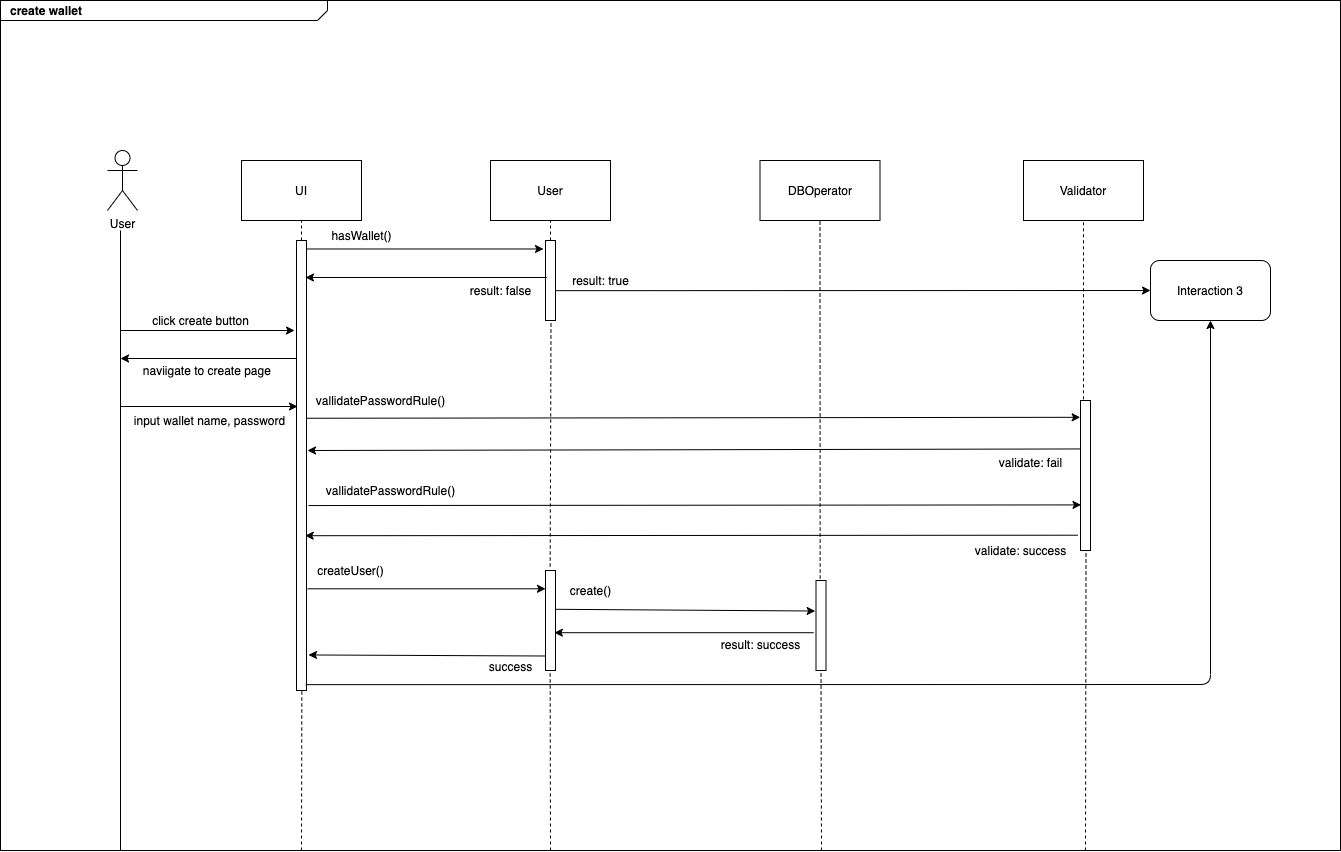

The diagram above was exported from draw.io. Its source (the exported page's mxGraphModel, read from the mxfile embedded in the PNG):
<mxGraphModel dx="1722" dy="941" grid="1" gridSize="10" guides="1" tooltips="1" connect="1" arrows="1" fold="1" page="1" pageScale="1" pageWidth="827" pageHeight="1169" math="0" shadow="0">
  <root>
    <mxCell id="0" />
    <mxCell id="1" parent="0" />
    <mxCell id="Ix9L6A04sajIyeWRJ1rh-69" value="User" style="shape=umlActor;verticalLabelPosition=bottom;verticalAlign=top;html=1;outlineConnect=0;" vertex="1" parent="1">
      <mxGeometry x="467" y="1220" width="30" height="60" as="geometry" />
    </mxCell>
    <mxCell id="Ix9L6A04sajIyeWRJ1rh-70" value="UI" style="rounded=0;whiteSpace=wrap;html=1;" vertex="1" parent="1">
      <mxGeometry x="601" y="1230" width="120" height="60" as="geometry" />
    </mxCell>
    <mxCell id="Ix9L6A04sajIyeWRJ1rh-71" value="User" style="rounded=0;whiteSpace=wrap;html=1;" vertex="1" parent="1">
      <mxGeometry x="850" y="1230" width="120" height="60" as="geometry" />
    </mxCell>
    <mxCell id="Ix9L6A04sajIyeWRJ1rh-74" value="" style="html=1;points=[];perimeter=orthogonalPerimeter;" vertex="1" parent="1">
      <mxGeometry x="656" y="1310" width="10" height="450" as="geometry" />
    </mxCell>
    <mxCell id="Ix9L6A04sajIyeWRJ1rh-78" value="" style="endArrow=none;html=1;" edge="1" parent="1">
      <mxGeometry width="50" height="50" relative="1" as="geometry">
        <mxPoint x="480" y="1920" as="sourcePoint" />
        <mxPoint x="480" y="1300" as="targetPoint" />
      </mxGeometry>
    </mxCell>
    <mxCell id="Ix9L6A04sajIyeWRJ1rh-80" value="" style="endArrow=classic;html=1;" edge="1" parent="1">
      <mxGeometry relative="1" as="geometry">
        <mxPoint x="480" y="1400" as="sourcePoint" />
        <mxPoint x="654" y="1400" as="targetPoint" />
      </mxGeometry>
    </mxCell>
    <mxCell id="Ix9L6A04sajIyeWRJ1rh-81" value="click create button" style="edgeLabel;resizable=0;html=1;align=center;verticalAlign=middle;" connectable="0" vertex="1" parent="Ix9L6A04sajIyeWRJ1rh-80">
      <mxGeometry relative="1" as="geometry">
        <mxPoint x="-7" y="-10.52" as="offset" />
      </mxGeometry>
    </mxCell>
    <mxCell id="Ix9L6A04sajIyeWRJ1rh-83" value="" style="endArrow=none;dashed=1;html=1;" edge="1" parent="1" target="Ix9L6A04sajIyeWRJ1rh-70">
      <mxGeometry width="50" height="50" relative="1" as="geometry">
        <mxPoint x="661" y="1310" as="sourcePoint" />
        <mxPoint x="970" y="1670" as="targetPoint" />
      </mxGeometry>
    </mxCell>
    <mxCell id="Ix9L6A04sajIyeWRJ1rh-84" value="" style="endArrow=classic;html=1;" edge="1" parent="1" source="Ix9L6A04sajIyeWRJ1rh-74">
      <mxGeometry relative="1" as="geometry">
        <mxPoint x="890" y="1690" as="sourcePoint" />
        <mxPoint x="480" y="1428" as="targetPoint" />
      </mxGeometry>
    </mxCell>
    <mxCell id="Ix9L6A04sajIyeWRJ1rh-85" value="naviigate to create page&amp;nbsp;" style="edgeLabel;resizable=0;html=1;align=center;verticalAlign=middle;" connectable="0" vertex="1" parent="Ix9L6A04sajIyeWRJ1rh-84">
      <mxGeometry relative="1" as="geometry">
        <mxPoint y="11.98" as="offset" />
      </mxGeometry>
    </mxCell>
    <mxCell id="Ix9L6A04sajIyeWRJ1rh-86" value="" style="endArrow=classic;html=1;" edge="1" parent="1">
      <mxGeometry relative="1" as="geometry">
        <mxPoint x="480" y="1476" as="sourcePoint" />
        <mxPoint x="657" y="1476" as="targetPoint" />
      </mxGeometry>
    </mxCell>
    <mxCell id="Ix9L6A04sajIyeWRJ1rh-87" value="input wallet name, password" style="edgeLabel;resizable=0;html=1;align=center;verticalAlign=middle;" connectable="0" vertex="1" parent="Ix9L6A04sajIyeWRJ1rh-86">
      <mxGeometry relative="1" as="geometry">
        <mxPoint y="14" as="offset" />
      </mxGeometry>
    </mxCell>
    <mxCell id="Ix9L6A04sajIyeWRJ1rh-88" value="Validator" style="rounded=0;whiteSpace=wrap;html=1;" vertex="1" parent="1">
      <mxGeometry x="1383" y="1230" width="120" height="60" as="geometry" />
    </mxCell>
    <mxCell id="Ix9L6A04sajIyeWRJ1rh-89" value="" style="html=1;points=[];perimeter=orthogonalPerimeter;" vertex="1" parent="1">
      <mxGeometry x="1440" y="1470" width="10" height="150" as="geometry" />
    </mxCell>
    <mxCell id="Ix9L6A04sajIyeWRJ1rh-90" value="" style="endArrow=classic;html=1;exitX=1.033;exitY=0.395;exitDx=0;exitDy=0;exitPerimeter=0;entryX=-0.033;entryY=0.112;entryDx=0;entryDy=0;entryPerimeter=0;" edge="1" parent="1" source="Ix9L6A04sajIyeWRJ1rh-74" target="Ix9L6A04sajIyeWRJ1rh-89">
      <mxGeometry relative="1" as="geometry">
        <mxPoint x="670" y="1503" as="sourcePoint" />
        <mxPoint x="1120" y="1500" as="targetPoint" />
      </mxGeometry>
    </mxCell>
    <mxCell id="Ix9L6A04sajIyeWRJ1rh-91" value="vallidatePasswordRule()" style="edgeLabel;resizable=0;html=1;align=center;verticalAlign=middle;" connectable="0" vertex="1" parent="Ix9L6A04sajIyeWRJ1rh-90">
      <mxGeometry relative="1" as="geometry">
        <mxPoint x="-313" y="-17.28" as="offset" />
      </mxGeometry>
    </mxCell>
    <mxCell id="Ix9L6A04sajIyeWRJ1rh-92" value="" style="endArrow=none;dashed=1;html=1;exitX=0.3;exitY=-0.008;exitDx=0;exitDy=0;exitPerimeter=0;entryX=0.5;entryY=1;entryDx=0;entryDy=0;" edge="1" parent="1" source="Ix9L6A04sajIyeWRJ1rh-89" target="Ix9L6A04sajIyeWRJ1rh-88">
      <mxGeometry width="50" height="50" relative="1" as="geometry">
        <mxPoint x="1040" y="1800" as="sourcePoint" />
        <mxPoint x="1430" y="1310" as="targetPoint" />
      </mxGeometry>
    </mxCell>
    <mxCell id="Ix9L6A04sajIyeWRJ1rh-93" value="" style="html=1;points=[];perimeter=orthogonalPerimeter;" vertex="1" parent="1">
      <mxGeometry x="905" y="1310" width="10" height="80" as="geometry" />
    </mxCell>
    <mxCell id="Ix9L6A04sajIyeWRJ1rh-94" value="" style="endArrow=classic;html=1;exitX=-0.033;exitY=0.323;exitDx=0;exitDy=0;exitPerimeter=0;" edge="1" parent="1" source="Ix9L6A04sajIyeWRJ1rh-89">
      <mxGeometry relative="1" as="geometry">
        <mxPoint x="1150" y="1530" as="sourcePoint" />
        <mxPoint x="667" y="1520" as="targetPoint" />
      </mxGeometry>
    </mxCell>
    <mxCell id="Ix9L6A04sajIyeWRJ1rh-95" value="validate: fail" style="edgeLabel;resizable=0;html=1;align=center;verticalAlign=middle;" connectable="0" vertex="1" parent="Ix9L6A04sajIyeWRJ1rh-94">
      <mxGeometry relative="1" as="geometry">
        <mxPoint x="337" y="12.080000000000002" as="offset" />
      </mxGeometry>
    </mxCell>
    <mxCell id="Ix9L6A04sajIyeWRJ1rh-96" value="" style="endArrow=classic;html=1;entryX=-0.2;entryY=0.106;entryDx=0;entryDy=0;entryPerimeter=0;" edge="1" parent="1" source="Ix9L6A04sajIyeWRJ1rh-74" target="Ix9L6A04sajIyeWRJ1rh-93">
      <mxGeometry relative="1" as="geometry">
        <mxPoint x="710" y="1318" as="sourcePoint" />
        <mxPoint x="900" y="1320" as="targetPoint" />
      </mxGeometry>
    </mxCell>
    <mxCell id="Ix9L6A04sajIyeWRJ1rh-97" value="hasWallet()" style="edgeLabel;resizable=0;html=1;align=center;verticalAlign=middle;" connectable="0" vertex="1" parent="Ix9L6A04sajIyeWRJ1rh-96">
      <mxGeometry relative="1" as="geometry">
        <mxPoint x="-63.329999999999984" y="-13.479999999999997" as="offset" />
      </mxGeometry>
    </mxCell>
    <mxCell id="Ix9L6A04sajIyeWRJ1rh-98" value="" style="endArrow=none;dashed=1;html=1;entryX=0.5;entryY=1;entryDx=0;entryDy=0;" edge="1" parent="1" target="Ix9L6A04sajIyeWRJ1rh-71">
      <mxGeometry width="50" height="50" relative="1" as="geometry">
        <mxPoint x="910" y="1310" as="sourcePoint" />
        <mxPoint x="720" y="1550" as="targetPoint" />
      </mxGeometry>
    </mxCell>
    <mxCell id="Ix9L6A04sajIyeWRJ1rh-102" value="" style="endArrow=classic;html=1;" edge="1" parent="1">
      <mxGeometry relative="1" as="geometry">
        <mxPoint x="906" y="1347" as="sourcePoint" />
        <mxPoint x="665" y="1347" as="targetPoint" />
      </mxGeometry>
    </mxCell>
    <mxCell id="Ix9L6A04sajIyeWRJ1rh-103" value="result: false" style="edgeLabel;resizable=0;html=1;align=center;verticalAlign=middle;" connectable="0" vertex="1" parent="Ix9L6A04sajIyeWRJ1rh-102">
      <mxGeometry relative="1" as="geometry">
        <mxPoint x="74.83000000000001" y="13" as="offset" />
      </mxGeometry>
    </mxCell>
    <mxCell id="Ix9L6A04sajIyeWRJ1rh-104" value="" style="html=1;points=[];perimeter=orthogonalPerimeter;" vertex="1" parent="1">
      <mxGeometry x="905" y="1640" width="10" height="100" as="geometry" />
    </mxCell>
    <mxCell id="Ix9L6A04sajIyeWRJ1rh-106" value="" style="endArrow=classic;html=1;exitX=1.117;exitY=0.774;exitDx=0;exitDy=0;exitPerimeter=0;" edge="1" parent="1" source="Ix9L6A04sajIyeWRJ1rh-74" target="Ix9L6A04sajIyeWRJ1rh-104">
      <mxGeometry relative="1" as="geometry">
        <mxPoint x="750" y="1580" as="sourcePoint" />
        <mxPoint x="870" y="1589" as="targetPoint" />
      </mxGeometry>
    </mxCell>
    <mxCell id="Ix9L6A04sajIyeWRJ1rh-107" value="createUser()" style="edgeLabel;resizable=0;html=1;align=center;verticalAlign=middle;" connectable="0" vertex="1" parent="Ix9L6A04sajIyeWRJ1rh-106">
      <mxGeometry relative="1" as="geometry">
        <mxPoint x="-76.34" y="-18.3" as="offset" />
      </mxGeometry>
    </mxCell>
    <mxCell id="Ix9L6A04sajIyeWRJ1rh-110" value="" style="endArrow=classic;html=1;entryX=1.2;entryY=0.921;entryDx=0;entryDy=0;entryPerimeter=0;exitX=0.05;exitY=0.855;exitDx=0;exitDy=0;exitPerimeter=0;" edge="1" parent="1" source="Ix9L6A04sajIyeWRJ1rh-104" target="Ix9L6A04sajIyeWRJ1rh-74">
      <mxGeometry relative="1" as="geometry">
        <mxPoint x="900" y="1724" as="sourcePoint" />
        <mxPoint x="670" y="1619" as="targetPoint" />
      </mxGeometry>
    </mxCell>
    <mxCell id="Ix9L6A04sajIyeWRJ1rh-111" value="success" style="edgeLabel;resizable=0;html=1;align=center;verticalAlign=middle;" connectable="0" vertex="1" parent="Ix9L6A04sajIyeWRJ1rh-110">
      <mxGeometry relative="1" as="geometry">
        <mxPoint x="83.67" y="10.7" as="offset" />
      </mxGeometry>
    </mxCell>
    <mxCell id="Ix9L6A04sajIyeWRJ1rh-112" value="" style="endArrow=classic;html=1;exitX=1.05;exitY=0.627;exitDx=0;exitDy=0;exitPerimeter=0;entryX=0;entryY=0.5;entryDx=0;entryDy=0;" edge="1" parent="1" source="Ix9L6A04sajIyeWRJ1rh-93" target="Ix9L6A04sajIyeWRJ1rh-118">
      <mxGeometry relative="1" as="geometry">
        <mxPoint x="760" y="1600" as="sourcePoint" />
        <mxPoint x="1480" y="1360" as="targetPoint" />
      </mxGeometry>
    </mxCell>
    <mxCell id="Ix9L6A04sajIyeWRJ1rh-113" value="result: true" style="edgeLabel;resizable=0;html=1;align=center;verticalAlign=middle;" connectable="0" vertex="1" parent="Ix9L6A04sajIyeWRJ1rh-112">
      <mxGeometry relative="1" as="geometry">
        <mxPoint x="-253" y="-10.08" as="offset" />
      </mxGeometry>
    </mxCell>
    <mxCell id="Ix9L6A04sajIyeWRJ1rh-114" value="" style="endArrow=classic;html=1;exitX=1.2;exitY=0.589;exitDx=0;exitDy=0;exitPerimeter=0;entryX=0.05;entryY=0.696;entryDx=0;entryDy=0;entryPerimeter=0;" edge="1" parent="1" source="Ix9L6A04sajIyeWRJ1rh-74" target="Ix9L6A04sajIyeWRJ1rh-89">
      <mxGeometry relative="1" as="geometry">
        <mxPoint x="676" y="1545.48" as="sourcePoint" />
        <mxPoint x="1183" y="1574" as="targetPoint" />
      </mxGeometry>
    </mxCell>
    <mxCell id="Ix9L6A04sajIyeWRJ1rh-115" value="vallidatePasswordRule()" style="edgeLabel;resizable=0;html=1;align=center;verticalAlign=middle;" connectable="0" vertex="1" parent="Ix9L6A04sajIyeWRJ1rh-114">
      <mxGeometry relative="1" as="geometry">
        <mxPoint x="-304.66999999999996" y="-14.72" as="offset" />
      </mxGeometry>
    </mxCell>
    <mxCell id="Ix9L6A04sajIyeWRJ1rh-116" value="" style="endArrow=classic;html=1;entryX=0.867;entryY=0.656;entryDx=0;entryDy=0;entryPerimeter=0;exitX=-0.283;exitY=0.898;exitDx=0;exitDy=0;exitPerimeter=0;" edge="1" parent="1" source="Ix9L6A04sajIyeWRJ1rh-89" target="Ix9L6A04sajIyeWRJ1rh-74">
      <mxGeometry relative="1" as="geometry">
        <mxPoint x="1186" y="1605" as="sourcePoint" />
        <mxPoint x="870" y="1600" as="targetPoint" />
      </mxGeometry>
    </mxCell>
    <mxCell id="Ix9L6A04sajIyeWRJ1rh-117" value="validate: success" style="edgeLabel;resizable=0;html=1;align=center;verticalAlign=middle;" connectable="0" vertex="1" parent="Ix9L6A04sajIyeWRJ1rh-116">
      <mxGeometry relative="1" as="geometry">
        <mxPoint x="329.5" y="15.05" as="offset" />
      </mxGeometry>
    </mxCell>
    <mxCell id="Ix9L6A04sajIyeWRJ1rh-118" value="Interaction 3" style="rounded=1;whiteSpace=wrap;html=1;" vertex="1" parent="1">
      <mxGeometry x="1510" y="1330" width="120" height="60" as="geometry" />
    </mxCell>
    <mxCell id="Ix9L6A04sajIyeWRJ1rh-120" value="" style="endArrow=none;dashed=1;html=1;entryX=0.533;entryY=1;entryDx=0;entryDy=0;entryPerimeter=0;" edge="1" parent="1" target="Ix9L6A04sajIyeWRJ1rh-74">
      <mxGeometry width="50" height="50" relative="1" as="geometry">
        <mxPoint x="661" y="1920" as="sourcePoint" />
        <mxPoint x="870" y="1690" as="targetPoint" />
      </mxGeometry>
    </mxCell>
    <mxCell id="Ix9L6A04sajIyeWRJ1rh-121" value="" style="endArrow=none;dashed=1;html=1;entryX=0.55;entryY=1.007;entryDx=0;entryDy=0;entryPerimeter=0;" edge="1" parent="1" target="Ix9L6A04sajIyeWRJ1rh-89">
      <mxGeometry width="50" height="50" relative="1" as="geometry">
        <mxPoint x="1445" y="1920" as="sourcePoint" />
        <mxPoint x="870" y="1690" as="targetPoint" />
      </mxGeometry>
    </mxCell>
    <mxCell id="Ix9L6A04sajIyeWRJ1rh-126" value="" style="endArrow=none;dashed=1;html=1;exitX=0.467;exitY=-0.04;exitDx=0;exitDy=0;exitPerimeter=0;entryX=0.55;entryY=1.002;entryDx=0;entryDy=0;entryPerimeter=0;" edge="1" parent="1" source="Ix9L6A04sajIyeWRJ1rh-104" target="Ix9L6A04sajIyeWRJ1rh-93">
      <mxGeometry width="50" height="50" relative="1" as="geometry">
        <mxPoint x="830" y="1640" as="sourcePoint" />
        <mxPoint x="908" y="1410" as="targetPoint" />
      </mxGeometry>
    </mxCell>
    <mxCell id="Ix9L6A04sajIyeWRJ1rh-128" value="" style="endArrow=none;dashed=1;html=1;entryX=0.467;entryY=1.013;entryDx=0;entryDy=0;entryPerimeter=0;" edge="1" parent="1" target="Ix9L6A04sajIyeWRJ1rh-104">
      <mxGeometry width="50" height="50" relative="1" as="geometry">
        <mxPoint x="910" y="1920" as="sourcePoint" />
        <mxPoint x="930" y="1740" as="targetPoint" />
      </mxGeometry>
    </mxCell>
    <mxCell id="Ix9L6A04sajIyeWRJ1rh-131" value="DBOperator" style="rounded=0;whiteSpace=wrap;html=1;" vertex="1" parent="1">
      <mxGeometry x="1119.5" y="1230" width="120" height="60" as="geometry" />
    </mxCell>
    <mxCell id="Ix9L6A04sajIyeWRJ1rh-132" value="" style="html=1;points=[];perimeter=orthogonalPerimeter;" vertex="1" parent="1">
      <mxGeometry x="1175.5" y="1650" width="10" height="90" as="geometry" />
    </mxCell>
    <mxCell id="Ix9L6A04sajIyeWRJ1rh-134" value="" style="endArrow=classic;html=1;exitX=0.967;exitY=0.388;exitDx=0;exitDy=0;exitPerimeter=0;entryX=-0.083;entryY=0.339;entryDx=0;entryDy=0;entryPerimeter=0;" edge="1" parent="1" source="Ix9L6A04sajIyeWRJ1rh-104" target="Ix9L6A04sajIyeWRJ1rh-132">
      <mxGeometry relative="1" as="geometry">
        <mxPoint x="950" y="1680" as="sourcePoint" />
        <mxPoint x="1050" y="1680" as="targetPoint" />
      </mxGeometry>
    </mxCell>
    <mxCell id="Ix9L6A04sajIyeWRJ1rh-135" value="create()" style="edgeLabel;resizable=0;html=1;align=center;verticalAlign=middle;" connectable="0" vertex="1" parent="Ix9L6A04sajIyeWRJ1rh-134">
      <mxGeometry relative="1" as="geometry">
        <mxPoint x="-94.67" y="-19.65" as="offset" />
      </mxGeometry>
    </mxCell>
    <mxCell id="Ix9L6A04sajIyeWRJ1rh-136" value="" style="endArrow=classic;html=1;entryX=0.883;entryY=0.622;entryDx=0;entryDy=0;entryPerimeter=0;exitX=-0.25;exitY=0.58;exitDx=0;exitDy=0;exitPerimeter=0;" edge="1" parent="1" source="Ix9L6A04sajIyeWRJ1rh-132" target="Ix9L6A04sajIyeWRJ1rh-104">
      <mxGeometry relative="1" as="geometry">
        <mxPoint x="1160" y="1720" as="sourcePoint" />
        <mxPoint x="920" y="1702" as="targetPoint" />
      </mxGeometry>
    </mxCell>
    <mxCell id="Ix9L6A04sajIyeWRJ1rh-137" value="result: success" style="edgeLabel;resizable=0;html=1;align=center;verticalAlign=middle;" connectable="0" vertex="1" parent="Ix9L6A04sajIyeWRJ1rh-136">
      <mxGeometry relative="1" as="geometry">
        <mxPoint x="76.5" y="11.8" as="offset" />
      </mxGeometry>
    </mxCell>
    <mxCell id="Ix9L6A04sajIyeWRJ1rh-138" value="" style="endArrow=none;dashed=1;html=1;entryX=0.5;entryY=1;entryDx=0;entryDy=0;exitX=0.417;exitY=-0.022;exitDx=0;exitDy=0;exitPerimeter=0;" edge="1" parent="1" source="Ix9L6A04sajIyeWRJ1rh-132" target="Ix9L6A04sajIyeWRJ1rh-131">
      <mxGeometry width="50" height="50" relative="1" as="geometry">
        <mxPoint x="1040" y="1680" as="sourcePoint" />
        <mxPoint x="1090" y="1630" as="targetPoint" />
      </mxGeometry>
    </mxCell>
    <mxCell id="Ix9L6A04sajIyeWRJ1rh-143" value="" style="endArrow=classic;html=1;exitX=0.933;exitY=0.987;exitDx=0;exitDy=0;exitPerimeter=0;" edge="1" parent="1" source="Ix9L6A04sajIyeWRJ1rh-74" target="Ix9L6A04sajIyeWRJ1rh-118">
      <mxGeometry relative="1" as="geometry">
        <mxPoint x="960" y="1540" as="sourcePoint" />
        <mxPoint x="1060" y="1540" as="targetPoint" />
        <Array as="points">
          <mxPoint x="1570" y="1754" />
        </Array>
      </mxGeometry>
    </mxCell>
    <mxCell id="Ix9L6A04sajIyeWRJ1rh-145" value="" style="endArrow=none;dashed=1;html=1;entryX=0.5;entryY=1.02;entryDx=0;entryDy=0;entryPerimeter=0;" edge="1" parent="1" target="Ix9L6A04sajIyeWRJ1rh-132">
      <mxGeometry width="50" height="50" relative="1" as="geometry">
        <mxPoint x="1181" y="1920" as="sourcePoint" />
        <mxPoint x="950" y="1610" as="targetPoint" />
      </mxGeometry>
    </mxCell>
    <mxCell id="Ix9L6A04sajIyeWRJ1rh-146" value="&lt;p style=&quot;margin: 0px ; margin-top: 4px ; margin-left: 10px ; text-align: left&quot;&gt;&lt;b&gt;create wallet&lt;/b&gt;&lt;br&gt;&lt;/p&gt;" style="html=1;strokeWidth=1;shape=mxgraph.sysml.package;html=1;overflow=fill;whiteSpace=wrap;fillColor=none;gradientColor=none;fontSize=12;align=center;labelX=327.64;" vertex="1" parent="1">
      <mxGeometry x="360" y="1070" width="1340" height="850" as="geometry" />
    </mxCell>
  </root>
</mxGraphModel>